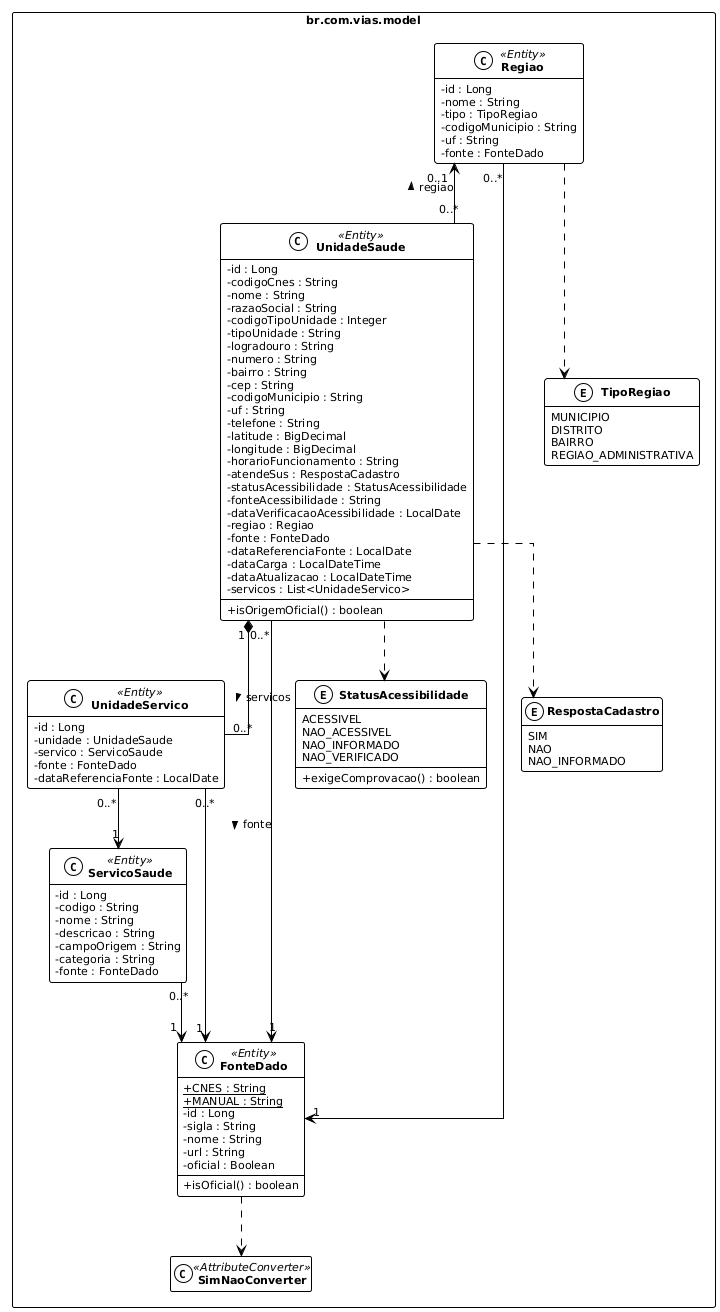

The diagram above was rendered by PlantUML. Its source (embedded in the PNG):
@startuml classes-dominio
!theme plain
set separator none
skinparam classAttributeIconSize 0
skinparam shadowing false
skinparam classFontStyle bold
skinparam packageStyle rectangle
skinparam defaultFontName Arial
hide empty members
skinparam defaultFontSize 11
skinparam linetype ortho

package "br.com.vias.model" as model {
  class UnidadeSaude <<Entity>> {
    - id : Long
    - codigoCnes : String
    - nome : String
    - razaoSocial : String
    - codigoTipoUnidade : Integer
    - tipoUnidade : String
    - logradouro : String
    - numero : String
    - bairro : String
    - cep : String
    - codigoMunicipio : String
    - uf : String
    - telefone : String
    - latitude : BigDecimal
    - longitude : BigDecimal
    - horarioFuncionamento : String
    - atendeSus : RespostaCadastro
    - statusAcessibilidade : StatusAcessibilidade
    - fonteAcessibilidade : String
    - dataVerificacaoAcessibilidade : LocalDate
    - regiao : Regiao
    - fonte : FonteDado
    - dataReferenciaFonte : LocalDate
    - dataCarga : LocalDateTime
    - dataAtualizacao : LocalDateTime
    - servicos : List<UnidadeServico>
    + isOrigemOficial() : boolean
  }
  class UnidadeServico <<Entity>> {
    - id : Long
    - unidade : UnidadeSaude
    - servico : ServicoSaude
    - fonte : FonteDado
    - dataReferenciaFonte : LocalDate
  }
  class ServicoSaude <<Entity>> {
    - id : Long
    - codigo : String
    - nome : String
    - descricao : String
    - campoOrigem : String
    - categoria : String
    - fonte : FonteDado
  }
  class Regiao <<Entity>> {
    - id : Long
    - nome : String
    - tipo : TipoRegiao
    - codigoMunicipio : String
    - uf : String
    - fonte : FonteDado
  }
  class FonteDado <<Entity>> {
    + {static} CNES : String
    + {static} MANUAL : String
    - id : Long
    - sigla : String
    - nome : String
    - url : String
    - oficial : Boolean
    + isOficial() : boolean
  }
  enum StatusAcessibilidade {
    ACESSIVEL
    NAO_ACESSIVEL
    NAO_INFORMADO
    NAO_VERIFICADO
    + exigeComprovacao() : boolean
  }
  enum RespostaCadastro {
    SIM
    NAO
    NAO_INFORMADO
  }
  enum TipoRegiao {
    MUNICIPIO
    DISTRITO
    BAIRRO
    REGIAO_ADMINISTRATIVA
  }
  class SimNaoConverter <<AttributeConverter>>
}

UnidadeSaude "1" *-- "0..*" UnidadeServico : servicos >
UnidadeServico "0..*" --> "1" ServicoSaude
Regiao "0..1" <-- "0..*" UnidadeSaude : regiao <
UnidadeSaude "0..*" --> "1" FonteDado : fonte >
UnidadeServico "0..*" --> "1" FonteDado
ServicoSaude "0..*" --> "1" FonteDado
Regiao "0..*" --> "1" FonteDado
UnidadeSaude ..> StatusAcessibilidade
UnidadeSaude ..> RespostaCadastro
Regiao ..> TipoRegiao
FonteDado ..> SimNaoConverter
@enduml